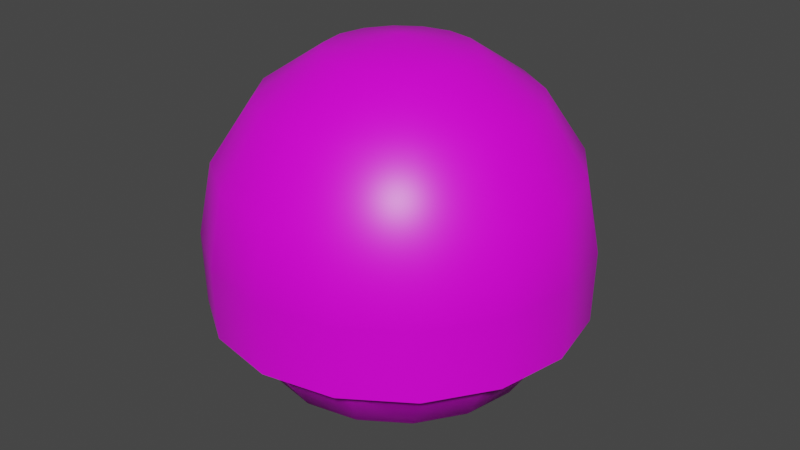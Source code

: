 # Source: Bld_Fruit_Orange.blend  (saved by Blender 2.90.8; exported with 4.5.12 LTS)
import bpy
from mathutils import Matrix  # noqa: F401  (used for matrix-valued properties, if any)

bpy.ops.wm.read_factory_settings(use_empty=True)
scene = bpy.context.scene
scene.name = 'Scene'

# ---- collections
col_collection = bpy.data.collections.new('Collection'); scene.collection.children.link(col_collection)

# ---- images (referenced by path relative to the original .blend; pixels are not part of the script)
import os
ASSET_DIR = os.environ.get("B2B_ASSET_DIR", "")  # directory of the original .blend (textures are referenced by path, not embedded)
HERE = os.path.dirname(os.path.abspath(__file__))  # packed textures are extracted next to this script under _unpacked/

def load_image(name, relpath, width, height, colorspace="sRGB"):
    """Load a texture the original file referenced (path relative to the .blend, or extracted next to this script)."""
    p = next((c for c in (os.path.join(HERE, relpath), os.path.join(ASSET_DIR, relpath)) if relpath and os.path.exists(c)), "")
    if p:
        img = bpy.data.images.load(p, check_existing=True)
        img.name = name
    else:  # same state as the original file: an image datablock whose file is absent (Cycles renders it pink)
        img = bpy.data.images.new(name, width, height)
        img.source = "FILE"
        img.filepath = "//" + (relpath or name)
    img.colorspace_settings.name = colorspace
    return img
img_tex_fruit_orange_png = load_image('Tex_Fruit_Orange.png', 'Tex_Fruit_Orange.png', 1024, 1024, 'sRGB')

# ---- materials (node trees are filled in below, after node groups)
mat_material = bpy.data.materials.new('Material')
mat_material.alpha_threshold = 0.0
mat_material.use_transparent_shadow = False
mat_material.line_color = (0.0, 0.0, 0.0, 1.0)

# ---- node groups
ng_auto_smooth = bpy.data.node_groups.new('Auto Smooth', 'GeometryNodeTree')
_s = ng_auto_smooth.interface.new_socket(name='Geometry', in_out='OUTPUT', socket_type='NodeSocketGeometry')
_s = ng_auto_smooth.interface.new_socket(name='Geometry', in_out='INPUT', socket_type='NodeSocketGeometry')
_s = ng_auto_smooth.interface.new_socket(name='Angle', in_out='INPUT', socket_type='NodeSocketFloat')
_s.subtype = 'ANGLE'
_s.min_value = 0.0
_s.max_value = 3.142
ng_auto_smooth.is_modifier = True
_N = ng_auto_smooth.nodes; _L = ng_auto_smooth.links
n0 = _N.new('NodeGroupOutput'); n0.name = 'Group Output'; n0.location = (480, -100)
n1 = _N.new('NodeGroupInput'); n1.name = 'Group Input'; n1.location = (-420, -300)
n2 = _N.new('NodeGroupInput'); n2.name = 'Group Input.001'; n2.location = (-60, -100)
n3 = _N.new('GeometryNodeSetShadeSmooth'); n3.name = 'Set Shade Smooth'; n3.location = (120, -100)
n3.domain = 'EDGE'
n4 = _N.new('GeometryNodeSetShadeSmooth'); n4.name = 'Set Shade Smooth.001'; n4.location = (300, -100)
n5 = _N.new('GeometryNodeInputMeshEdgeAngle'); n5.name = 'Edge Angle'; n5.location = (-420, -220)
n6 = _N.new('GeometryNodeInputEdgeSmooth'); n6.name = 'Is Edge Smooth'; n6.location = (-60, -160)
n7 = _N.new('GeometryNodeInputShadeSmooth'); n7.name = 'Is Face Smooth'; n7.location = (-240, -340)
n8 = _N.new('FunctionNodeBooleanMath'); n8.name = 'Boolean Math'; n8.location = (-60, -220)
n9 = _N.new('FunctionNodeCompare'); n9.name = 'Compare'; n9.location = (-240, -180)
n9.operation = 'LESS_EQUAL'
_L.new(n5.outputs[0], n9.inputs[0])
_L.new(n4.outputs[0], n0.inputs[0])
_L.new(n1.outputs[1], n9.inputs[1])
_L.new(n9.outputs[0], n8.inputs[0])
_L.new(n7.outputs[0], n8.inputs[1])
_L.new(n2.outputs[0], n3.inputs[0])
_L.new(n6.outputs[0], n3.inputs[1])
_L.new(n3.outputs[0], n4.inputs[0])
_L.new(n8.outputs[0], n3.inputs[2])
n0.is_active_output = True

# ---- material node trees
mat_material.use_nodes = True; mat_material.node_tree.nodes.clear()
_N = mat_material.node_tree.nodes; _L = mat_material.node_tree.links
n0 = _N.new('ShaderNodeOutputMaterial'); n0.name = 'Material Output'; n0.location = (300, 300)
n1 = _N.new('ShaderNodeBsdfPrincipled'); n1.name = 'Principled BSDF'; n1.location = (10, 300)
n1.distribution = 'GGX'
n1.subsurface_method = 'BURLEY'
n1.inputs[2].default_value = 0.4
n1.inputs[3].default_value = 1.45
n1.inputs[27].default_value = (0.0, 0.0, 0.0, 1.0)
n1.inputs[28].default_value = 1.0
n2 = _N.new('ShaderNodeTexImage'); n2.name = 'Image Texture'; n2.location = (-280, 275)
n2.image = img_tex_fruit_orange_png
n2.interpolation = 'Closest'
_L.new(n1.outputs[0], n0.inputs[0])
_L.new(n2.outputs[0], n1.inputs[0])
n0.is_active_output = True

# ---- world
world_world = bpy.data.worlds.new('World'); scene.world = world_world
world_world.use_nodes = True; world_world.node_tree.nodes.clear()
_N = world_world.node_tree.nodes; _L = world_world.node_tree.links
n0 = _N.new('ShaderNodeOutputWorld'); n0.name = 'World Output'; n0.location = (300, 300)
n1 = _N.new('ShaderNodeBackground'); n1.name = 'Background'; n1.location = (10, 300)
n1.inputs[0].default_value = (0.05088, 0.05088, 0.05088, 1.0)
_L.new(n1.outputs[0], n0.inputs[0])
n0.is_active_output = True
world_world.color = (0.05088, 0.05088, 0.05088)
world_world.use_sun_shadow = False
world_world.sun_shadow_jitter_overblur = 0.0

# ---- meshes
me_fruit_half = bpy.data.meshes.new('Fruit Half')
me_fruit_half.from_pydata([(0.0, 0.9239, -0.3827), (0.0, 0.3827, -0.9239), (0.3827, 0.9239, -4.371e-08), (0.3536, 0.8536, -0.3827), (0.2706, 0.6533, -0.7071), (0.1464, 0.3536, -0.9239), (0.7071, 0.7071, -4.371e-08), (0.6533, 0.6533, -0.3827), (0.5, 0.5, -0.7071), (0.2706, 0.2706, -0.9239), (0.9239, 0.3827, -4.371e-08), (0.8536, 0.3536, -0.3827), (0.6533, 0.2706, -0.7071), (0.3536, 0.1464, -0.9239), (1.0, 1.149e-08, -4.371e-08), (0.9239, 1.149e-08, -0.3827), (0.7071, 7.11e-08, -0.7071), (0.3827, 5.62e-08, -0.9239), (0.9239, -0.3827, -4.371e-08), (0.8536, -0.3536, -0.3827), (0.6533, -0.2706, -0.7071), (0.3536, -0.1464, -0.9239), (0.7071, -0.7071, -4.371e-08), (0.6533, -0.6533, -0.3827), (0.5, -0.5, -0.7071), (0.2706, -0.2706, -0.9239), (0.3827, -0.9239, -4.371e-08), (0.3536, -0.8536, -0.3827), (0.2706, -0.6533, -0.7071), (0.1464, -0.3536, -0.9239), (-3.26e-07, -1.0, -4.371e-08), (-2.962e-07, -0.9239, -0.3827), (-2.664e-07, -0.7071, -0.7071), (-1.621e-07, -0.3827, -0.9239), (-0.3827, -0.9239, -4.371e-08), (-0.3536, -0.8536, -0.3827), (-0.2706, -0.6533, -0.7071), (-0.1464, -0.3536, -0.9239), (-0.7071, -0.7071, -4.371e-08), (-0.6533, -0.6533, -0.3827), (-0.5, -0.5, -0.7071), (-0.2706, -0.2706, -0.9239), (-0.9239, -0.3827, -4.371e-08), (-0.8536, -0.3536, -0.3827), (-0.6533, -0.2706, -0.7071), (-0.3536, -0.1464, -0.9239), (-1.0, 6.075e-07, -4.371e-08), (-0.9239, 5.181e-07, -0.3827), (-0.7071, 4.883e-07, -0.7071), (-0.3827, 3.393e-07, -0.9239), (-0.9239, 0.3827, -4.371e-08), (-0.8536, 0.3536, -0.3827), (-0.6533, 0.2706, -0.7071), (-0.3536, 0.1464, -0.9239), (-0.7071, 0.7071, -4.371e-08), (-0.6533, 0.6533, -0.3827), (-0.5, 0.5, -0.7071), (-0.2706, 0.2706, -0.9239), (-0.3827, 0.9239, -4.371e-08), (-0.3536, 0.8536, -0.3827), (-0.2706, 0.6533, -0.7071), (-0.1464, 0.3536, -0.9239), (6.575e-07, 1.0, -4.371e-08), (4.34e-07, 0.7071, -0.7071), (0.0, 1.51e-07, -1.0), (1.657e-07, 3.576e-07, -4.371e-08)], [], [(64, 1, 5), (63, 0, 3, 4), (1, 63, 4, 5), (0, 62, 2, 3), (5, 4, 8, 9), (3, 2, 6, 7), (64, 5, 9), (4, 3, 7, 8), (9, 8, 12, 13), (7, 6, 10, 11), (64, 9, 13), (8, 7, 11, 12), (64, 13, 17), (12, 11, 15, 16), (13, 12, 16, 17), (11, 10, 14, 15), (64, 17, 21), (16, 15, 19, 20), (17, 16, 20, 21), (15, 14, 18, 19), (21, 20, 24, 25), (19, 18, 22, 23), (64, 21, 25), (20, 19, 23, 24), (25, 24, 28, 29), (23, 22, 26, 27), (64, 25, 29), (24, 23, 27, 28), (64, 29, 33), (28, 27, 31, 32), (29, 28, 32, 33), (27, 26, 30, 31), (32, 31, 35, 36), (33, 32, 36, 37), (31, 30, 34, 35), (64, 33, 37), (37, 36, 40, 41), (35, 34, 38, 39), (64, 37, 41), (36, 35, 39, 40), (39, 38, 42, 43), (64, 41, 45), (40, 39, 43, 44), (41, 40, 44, 45), (64, 45, 49), (44, 43, 47, 48), (45, 44, 48, 49), (43, 42, 46, 47), (49, 48, 52, 53), (47, 46, 50, 51), (64, 49, 53), (48, 47, 51, 52), (53, 52, 56, 57), (51, 50, 54, 55), (64, 53, 57), (52, 51, 55, 56), (64, 57, 61), (56, 55, 59, 60), (57, 56, 60, 61), (55, 54, 58, 59), (64, 61, 1), (60, 59, 0, 63), (61, 60, 63, 1), (59, 58, 62, 0), (2, 62, 65, 14, 10, 6), (14, 65, 30, 26, 22, 18), (30, 65, 46, 42, 38, 34), (46, 65, 62, 58, 54, 50)])
me_fruit_half.polygons.foreach_set('use_smooth', [True] * 68)
_uv = me_fruit_half.uv_layers.new(name='UVMap')
_uv.uv.foreach_set('vector', [0.7188, 0.0, 0.75, 0.125, 0.6875, 0.125, 0.75, 0.25, 0.75, 0.375, 0.6875, 0.375, 0.6875, 0.25, 0.75, 0.125, 0.75, 0.25, 0.6875, 0.25, 0.6875, 0.125, 0.75, 0.375, 0.75, 0.5, 0.6875, 0.5, 0.6875, 0.375, 0.6875, 0.125, 0.6875, 0.25, 0.625, 0.25, 0.625, 0.125, 0.6875, 0.375, 0.6875, 0.5, 0.625, 0.5, 0.625, 0.375, 0.6562, 0.0, 0.6875, 0.125, 0.625, 0.125, 0.6875, 0.25, 0.6875, 0.375, 0.625, 0.375, 0.625, 0.25, 0.625, 0.125, 0.625, 0.25, 0.5625, 0.25, 0.5625, 0.125, 0.625, 0.375, 0.625, 0.5, 0.5625, 0.5, 0.5625, 0.375, 0.5938, 0.0, 0.625, 0.125, 0.5625, 0.125, 0.625, 0.25, 0.625, 0.375, 0.5625, 0.375, 0.5625, 0.25, 0.5313, 0.0, 0.5625, 0.125, 0.5, 0.125, 0.5625, 0.25, 0.5625, 0.375, 0.5, 0.375, 0.5, 0.25, 0.5625, 0.125, 0.5625, 0.25, 0.5, 0.25, 0.5, 0.125, 0.5625, 0.375, 0.5625, 0.5, 0.5, 0.5, 0.5, 0.375, 0.4688, 0.0, 0.5, 0.125, 0.4375, 0.125, 0.5, 0.25, 0.5, 0.375, 0.4375, 0.375, 0.4375, 0.25, 0.5, 0.125, 0.5, 0.25, 0.4375, 0.25, 0.4375, 0.125, 0.5, 0.375, 0.5, 0.5, 0.4375, 0.5, 0.4375, 0.375, 0.4375, 0.125, 0.4375, 0.25, 0.375, 0.25, 0.375, 0.125, 0.4375, 0.375, 0.4375, 0.5, 0.375, 0.5, 0.375, 0.375, 0.4063, 0.0, 0.4375, 0.125, 0.375, 0.125, 0.4375, 0.25, 0.4375, 0.375, 0.375, 0.375, 0.375, 0.25, 0.375, 0.125, 0.375, 0.25, 0.3125, 0.25, 0.3125, 0.125, 0.375, 0.375, 0.375, 0.5, 0.3125, 0.5, 0.3125, 0.375, 0.3438, 0.0, 0.375, 0.125, 0.3125, 0.125, 0.375, 0.25, 0.375, 0.375, 0.3125, 0.375, 0.3125, 0.25, 0.2812, 0.0, 0.3125, 0.125, 0.25, 0.125, 0.3125, 0.25, 0.3125, 0.375, 0.25, 0.375, 0.25, 0.25, 0.3125, 0.125, 0.3125, 0.25, 0.25, 0.25, 0.25, 0.125, 0.3125, 0.375, 0.3125, 0.5, 0.25, 0.5, 0.25, 0.375, 0.25, 0.25, 0.25, 0.375, 0.1875, 0.375, 0.1875, 0.25, 0.25, 0.125, 0.25, 0.25, 0.1875, 0.25, 0.1875, 0.125, 0.25, 0.375, 0.25, 0.5, 0.1875, 0.5, 0.1875, 0.375, 0.2187, 0.0, 0.25, 0.125, 0.1875, 0.125, 0.1875, 0.125, 0.1875, 0.25, 0.125, 0.25, 0.125, 0.125, 0.1875, 0.375, 0.1875, 0.5, 0.125, 0.5, 0.125, 0.375, 0.1562, 0.0, 0.1875, 0.125, 0.125, 0.125, 0.1875, 0.25, 0.1875, 0.375, 0.125, 0.375, 0.125, 0.25, 0.125, 0.375, 0.125, 0.5, 0.0625, 0.5, 0.0625, 0.375, 0.09375, 0.0, 0.125, 0.125, 0.0625, 0.125, 0.125, 0.25, 0.125, 0.375, 0.0625, 0.375, 0.0625, 0.25, 0.125, 0.125, 0.125, 0.25, 0.0625, 0.25, 0.0625, 0.125, 0.03125, 0.0, 0.0625, 0.125, 0.0, 0.125, 0.0625, 0.25, 0.0625, 0.375, 0.0, 0.375, 0.0, 0.25, 0.0625, 0.125, 0.0625, 0.25, 0.0, 0.25, 0.0, 0.125, 0.0625, 0.375, 0.0625, 0.5, 0.0, 0.5, 0.0, 0.375, 1.0, 0.125, 1.0, 0.25, 0.9375, 0.25, 0.9375, 0.125, 1.0, 0.375, 1.0, 0.5, 0.9375, 0.5, 0.9375, 0.375, 0.9687, 0.0, 1.0, 0.125, 0.9375, 0.125, 1.0, 0.25, 1.0, 0.375, 0.9375, 0.375, 0.9375, 0.25, 0.9375, 0.125, 0.9375, 0.25, 0.875, 0.25, 0.875, 0.125, 0.9375, 0.375, 0.9375, 0.5, 0.875, 0.5, 0.875, 0.375, 0.9062, 0.0, 0.9375, 0.125, 0.875, 0.125, 0.9375, 0.25, 0.9375, 0.375, 0.875, 0.375, 0.875, 0.25, 0.8437, 0.0, 0.875, 0.125, 0.8125, 0.125, 0.875, 0.25, 0.875, 0.375, 0.8125, 0.375, 0.8125, 0.25, 0.875, 0.125, 0.875, 0.25, 0.8125, 0.25, 0.8125, 0.125, 0.875, 0.375, 0.875, 0.5, 0.8125, 0.5, 0.8125, 0.375, 0.7812, 0.0, 0.8125, 0.125, 0.75, 0.125, 0.8125, 0.25, 0.8125, 0.375, 0.75, 0.375, 0.75, 0.25, 0.8125, 0.125, 0.8125, 0.25, 0.75, 0.25, 0.75, 0.125, 0.8125, 0.375, 0.8125, 0.5, 0.75, 0.5, 0.75, 0.375, 0.3086, 0.957, 0.4922, 0.9922, 0.4922, 0.5078, 0.007812, 0.5078, 0.04297, 0.6914, 0.1484, 0.8516, 0.007812, 0.5078, 0.4922, 0.5078, 0.4922, 0.9922, 0.3086, 0.957, 0.1484, 0.8516, 0.04297, 0.6914, 0.4922, 0.9922, 0.4922, 0.5078, 0.007812, 0.5078, 0.04297, 0.6914, 0.1484, 0.8516, 0.3086, 0.957, 0.007812, 0.5078, 0.4922, 0.5078, 0.4922, 0.9922, 0.3086, 0.957, 0.1484, 0.8516, 0.04297, 0.6914])
me_fruit_half.materials.append(mat_material)
me_fruit_half.use_remesh_fix_poles = True
me_fruit_half.use_remesh_preserve_attributes = False
me_fruit_half.use_mirror_vertex_groups = False
me_fruit_half.update()
me_fruit_whole = bpy.data.meshes.new('Fruit Whole')
me_fruit_whole.from_pydata([(0.0, 0.9239, -0.3827), (0.0, 0.3827, -0.9239), (0.3827, 0.9239, -4.371e-08), (0.3536, 0.8536, -0.3827), (0.2706, 0.6533, -0.7071), (0.1464, 0.3536, -0.9239), (0.7071, 0.7071, -4.371e-08), (0.6533, 0.6533, -0.3827), (0.5, 0.5, -0.7071), (0.2706, 0.2706, -0.9239), (0.9239, 0.3827, -4.371e-08), (0.8536, 0.3536, -0.3827), (0.6533, 0.2706, -0.7071), (0.3536, 0.1464, -0.9239), (1.0, 1.149e-08, -4.371e-08), (0.9239, 1.149e-08, -0.3827), (0.7071, 7.11e-08, -0.7071), (0.3827, 5.62e-08, -0.9239), (0.9239, -0.3827, -4.371e-08), (0.8536, -0.3536, -0.3827), (0.6533, -0.2706, -0.7071), (0.3536, -0.1464, -0.9239), (0.7071, -0.7071, -4.371e-08), (0.6533, -0.6533, -0.3827), (0.5, -0.5, -0.7071), (0.2706, -0.2706, -0.9239), (0.3827, -0.9239, -4.371e-08), (0.3536, -0.8536, -0.3827), (0.2706, -0.6533, -0.7071), (0.1464, -0.3536, -0.9239), (-3.26e-07, -1.0, -4.371e-08), (-2.962e-07, -0.9239, -0.3827), (-2.664e-07, -0.7071, -0.7071), (-1.621e-07, -0.3827, -0.9239), (-0.3827, -0.9239, -4.371e-08), (-0.3536, -0.8536, -0.3827), (-0.2706, -0.6533, -0.7071), (-0.1464, -0.3536, -0.9239), (-0.7071, -0.7071, -4.371e-08), (-0.6533, -0.6533, -0.3827), (-0.5, -0.5, -0.7071), (-0.2706, -0.2706, -0.9239), (-0.9239, -0.3827, -4.371e-08), (-0.8536, -0.3536, -0.3827), (-0.6533, -0.2706, -0.7071), (-0.3536, -0.1464, -0.9239), (-1.0, 6.075e-07, -4.371e-08), (-0.9239, 5.181e-07, -0.3827), (-0.7071, 4.883e-07, -0.7071), (-0.3827, 3.393e-07, -0.9239), (-0.9239, 0.3827, -4.371e-08), (-0.8536, 0.3536, -0.3827), (-0.6533, 0.2706, -0.7071), (-0.3536, 0.1464, -0.9239), (-0.7071, 0.7071, -4.371e-08), (-0.6533, 0.6533, -0.3827), (-0.5, 0.5, -0.7071), (-0.2706, 0.2706, -0.9239), (-0.3827, 0.9239, -4.371e-08), (-0.3536, 0.8536, -0.3827), (-0.2706, 0.6533, -0.7071), (-0.1464, 0.3536, -0.9239), (6.575e-07, 1.0, -4.371e-08), (4.34e-07, 0.7071, -0.7071), (0.0, 1.51e-07, -1.0), (0.0, 0.9239, 0.3827), (0.0, 0.3827, 0.9239), (0.3536, 0.8536, 0.3827), (0.2706, 0.6533, 0.7071), (0.1464, 0.3536, 0.9239), (0.6533, 0.6533, 0.3827), (0.5, 0.5, 0.7071), (0.2706, 0.2706, 0.9239), (0.8536, 0.3536, 0.3827), (0.6533, 0.2706, 0.7071), (0.3536, 0.1464, 0.9239), (0.9239, 1.149e-08, 0.3827), (0.7071, 7.11e-08, 0.7071), (0.3827, 5.62e-08, 0.9239), (0.8536, -0.3536, 0.3827), (0.6533, -0.2706, 0.7071), (0.3536, -0.1464, 0.9239), (0.6533, -0.6533, 0.3827), (0.5, -0.5, 0.7071), (0.2706, -0.2706, 0.9239), (0.3536, -0.8536, 0.3827), (0.2706, -0.6533, 0.7071), (0.1464, -0.3536, 0.9239), (-2.962e-07, -0.9239, 0.3827), (-2.664e-07, -0.7071, 0.7071), (-1.621e-07, -0.3827, 0.9239), (-0.3536, -0.8536, 0.3827), (-0.2706, -0.6533, 0.7071), (-0.1464, -0.3536, 0.9239), (-0.6533, -0.6533, 0.3827), (-0.5, -0.5, 0.7071), (-0.2706, -0.2706, 0.9239), (-0.8536, -0.3536, 0.3827), (-0.6533, -0.2706, 0.7071), (-0.3536, -0.1464, 0.9239), (-0.9239, 5.181e-07, 0.3827), (-0.7071, 4.883e-07, 0.7071), (-0.3827, 3.393e-07, 0.9239), (-0.8536, 0.3536, 0.3827), (-0.6533, 0.2706, 0.7071), (-0.3536, 0.1464, 0.9239), (-0.6533, 0.6533, 0.3827), (-0.5, 0.5, 0.7071), (-0.2706, 0.2706, 0.9239), (-0.3536, 0.8536, 0.3827), (-0.2706, 0.6533, 0.7071), (-0.1464, 0.3536, 0.9239), (4.34e-07, 0.7071, 0.7071), (0.0, 1.51e-07, 1.0)], [], [(64, 1, 5), (63, 0, 3, 4), (1, 63, 4, 5), (0, 62, 2, 3), (5, 4, 8, 9), (3, 2, 6, 7), (64, 5, 9), (4, 3, 7, 8), (9, 8, 12, 13), (7, 6, 10, 11), (64, 9, 13), (8, 7, 11, 12), (64, 13, 17), (12, 11, 15, 16), (13, 12, 16, 17), (11, 10, 14, 15), (64, 17, 21), (16, 15, 19, 20), (17, 16, 20, 21), (15, 14, 18, 19), (21, 20, 24, 25), (19, 18, 22, 23), (64, 21, 25), (20, 19, 23, 24), (25, 24, 28, 29), (23, 22, 26, 27), (64, 25, 29), (24, 23, 27, 28), (64, 29, 33), (28, 27, 31, 32), (29, 28, 32, 33), (27, 26, 30, 31), (32, 31, 35, 36), (33, 32, 36, 37), (31, 30, 34, 35), (64, 33, 37), (37, 36, 40, 41), (35, 34, 38, 39), (64, 37, 41), (36, 35, 39, 40), (39, 38, 42, 43), (64, 41, 45), (40, 39, 43, 44), (41, 40, 44, 45), (64, 45, 49), (44, 43, 47, 48), (45, 44, 48, 49), (43, 42, 46, 47), (49, 48, 52, 53), (47, 46, 50, 51), (64, 49, 53), (48, 47, 51, 52), (53, 52, 56, 57), (51, 50, 54, 55), (64, 53, 57), (52, 51, 55, 56), (64, 57, 61), (56, 55, 59, 60), (57, 56, 60, 61), (55, 54, 58, 59), (64, 61, 1), (60, 59, 0, 63), (61, 60, 63, 1), (59, 58, 62, 0), (65, 67, 2, 62), (66, 69, 68, 112), (112, 68, 67, 65), (113, 69, 66), (69, 72, 71, 68), (67, 70, 6, 2), (113, 72, 69), (68, 71, 70, 67), (72, 75, 74, 71), (70, 73, 10, 6), (113, 75, 72), (71, 74, 73, 70), (113, 78, 75), (74, 77, 76, 73), (75, 78, 77, 74), (73, 76, 14, 10), (113, 81, 78), (77, 80, 79, 76), (78, 81, 80, 77), (76, 79, 18, 14), (81, 84, 83, 80), (79, 82, 22, 18), (113, 84, 81), (80, 83, 82, 79), (84, 87, 86, 83), (82, 85, 26, 22), (113, 87, 84), (83, 86, 85, 82), (113, 90, 87), (86, 89, 88, 85), (87, 90, 89, 86), (85, 88, 30, 26), (89, 92, 91, 88), (90, 93, 92, 89), (88, 91, 34, 30), (113, 93, 90), (93, 96, 95, 92), (91, 94, 38, 34), (113, 96, 93), (92, 95, 94, 91), (94, 97, 42, 38), (113, 99, 96), (95, 98, 97, 94), (96, 99, 98, 95), (113, 102, 99), (98, 101, 100, 97), (99, 102, 101, 98), (97, 100, 46, 42), (102, 105, 104, 101), (100, 103, 50, 46), (113, 105, 102), (101, 104, 103, 100), (105, 108, 107, 104), (103, 106, 54, 50), (113, 108, 105), (104, 107, 106, 103), (113, 111, 108), (107, 110, 109, 106), (108, 111, 110, 107), (106, 109, 58, 54), (113, 66, 111), (110, 112, 65, 109), (111, 66, 112, 110), (109, 65, 62, 58)])
me_fruit_whole.polygons.foreach_set('use_smooth', [True] * 128)
_uv = me_fruit_whole.uv_layers.new(name='UVMap')
_uv.uv.foreach_set('vector', [0.7188, 0.0, 0.75, 0.125, 0.6875, 0.125, 0.75, 0.25, 0.75, 0.375, 0.6875, 0.375, 0.6875, 0.25, 0.75, 0.125, 0.75, 0.25, 0.6875, 0.25, 0.6875, 0.125, 0.75, 0.375, 0.75, 0.5, 0.6875, 0.5, 0.6875, 0.375, 0.6875, 0.125, 0.6875, 0.25, 0.625, 0.25, 0.625, 0.125, 0.6875, 0.375, 0.6875, 0.5, 0.625, 0.5, 0.625, 0.375, 0.6562, 0.0, 0.6875, 0.125, 0.625, 0.125, 0.6875, 0.25, 0.6875, 0.375, 0.625, 0.375, 0.625, 0.25, 0.625, 0.125, 0.625, 0.25, 0.5625, 0.25, 0.5625, 0.125, 0.625, 0.375, 0.625, 0.5, 0.5625, 0.5, 0.5625, 0.375, 0.5938, 0.0, 0.625, 0.125, 0.5625, 0.125, 0.625, 0.25, 0.625, 0.375, 0.5625, 0.375, 0.5625, 0.25, 0.5313, 0.0, 0.5625, 0.125, 0.5, 0.125, 0.5625, 0.25, 0.5625, 0.375, 0.5, 0.375, 0.5, 0.25, 0.5625, 0.125, 0.5625, 0.25, 0.5, 0.25, 0.5, 0.125, 0.5625, 0.375, 0.5625, 0.5, 0.5, 0.5, 0.5, 0.375, 0.4688, 0.0, 0.5, 0.125, 0.4375, 0.125, 0.5, 0.25, 0.5, 0.375, 0.4375, 0.375, 0.4375, 0.25, 0.5, 0.125, 0.5, 0.25, 0.4375, 0.25, 0.4375, 0.125, 0.5, 0.375, 0.5, 0.5, 0.4375, 0.5, 0.4375, 0.375, 0.4375, 0.125, 0.4375, 0.25, 0.375, 0.25, 0.375, 0.125, 0.4375, 0.375, 0.4375, 0.5, 0.375, 0.5, 0.375, 0.375, 0.4063, 0.0, 0.4375, 0.125, 0.375, 0.125, 0.4375, 0.25, 0.4375, 0.375, 0.375, 0.375, 0.375, 0.25, 0.375, 0.125, 0.375, 0.25, 0.3125, 0.25, 0.3125, 0.125, 0.375, 0.375, 0.375, 0.5, 0.3125, 0.5, 0.3125, 0.375, 0.3438, 0.0, 0.375, 0.125, 0.3125, 0.125, 0.375, 0.25, 0.375, 0.375, 0.3125, 0.375, 0.3125, 0.25, 0.2812, 0.0, 0.3125, 0.125, 0.25, 0.125, 0.3125, 0.25, 0.3125, 0.375, 0.25, 0.375, 0.25, 0.25, 0.3125, 0.125, 0.3125, 0.25, 0.25, 0.25, 0.25, 0.125, 0.3125, 0.375, 0.3125, 0.5, 0.25, 0.5, 0.25, 0.375, 0.25, 0.25, 0.25, 0.375, 0.1875, 0.375, 0.1875, 0.25, 0.25, 0.125, 0.25, 0.25, 0.1875, 0.25, 0.1875, 0.125, 0.25, 0.375, 0.25, 0.5, 0.1875, 0.5, 0.1875, 0.375, 0.2187, 0.0, 0.25, 0.125, 0.1875, 0.125, 0.1875, 0.125, 0.1875, 0.25, 0.125, 0.25, 0.125, 0.125, 0.1875, 0.375, 0.1875, 0.5, 0.125, 0.5, 0.125, 0.375, 0.1562, 0.0, 0.1875, 0.125, 0.125, 0.125, 0.1875, 0.25, 0.1875, 0.375, 0.125, 0.375, 0.125, 0.25, 0.125, 0.375, 0.125, 0.5, 0.0625, 0.5, 0.0625, 0.375, 0.09375, 0.0, 0.125, 0.125, 0.0625, 0.125, 0.125, 0.25, 0.125, 0.375, 0.0625, 0.375, 0.0625, 0.25, 0.125, 0.125, 0.125, 0.25, 0.0625, 0.25, 0.0625, 0.125, 0.03125, 0.0, 0.0625, 0.125, 0.0, 0.125, 0.0625, 0.25, 0.0625, 0.375, 0.0, 0.375, 0.0, 0.25, 0.0625, 0.125, 0.0625, 0.25, 0.0, 0.25, 0.0, 0.125, 0.0625, 0.375, 0.0625, 0.5, 0.0, 0.5, 0.0, 0.375, 1.0, 0.125, 1.0, 0.25, 0.9375, 0.25, 0.9375, 0.125, 1.0, 0.375, 1.0, 0.5, 0.9375, 0.5, 0.9375, 0.375, 0.9687, 0.0, 1.0, 0.125, 0.9375, 0.125, 1.0, 0.25, 1.0, 0.375, 0.9375, 0.375, 0.9375, 0.25, 0.9375, 0.125, 0.9375, 0.25, 0.875, 0.25, 0.875, 0.125, 0.9375, 0.375, 0.9375, 0.5, 0.875, 0.5, 0.875, 0.375, 0.9062, 0.0, 0.9375, 0.125, 0.875, 0.125, 0.9375, 0.25, 0.9375, 0.375, 0.875, 0.375, 0.875, 0.25, 0.8437, 0.0, 0.875, 0.125, 0.8125, 0.125, 0.875, 0.25, 0.875, 0.375, 0.8125, 0.375, 0.8125, 0.25, 0.875, 0.125, 0.875, 0.25, 0.8125, 0.25, 0.8125, 0.125, 0.875, 0.375, 0.875, 0.5, 0.8125, 0.5, 0.8125, 0.375, 0.7812, 0.0, 0.8125, 0.125, 0.75, 0.125, 0.8125, 0.25, 0.8125, 0.375, 0.75, 0.375, 0.75, 0.25, 0.8125, 0.125, 0.8125, 0.25, 0.75, 0.25, 0.75, 0.125, 0.8125, 0.375, 0.8125, 0.5, 0.75, 0.5, 0.75, 0.375, 0.75, 0.125, 0.6875, 0.125, 0.6875, 0.0, 0.75, 0.0, 0.75, 0.375, 0.6875, 0.375, 0.6875, 0.25, 0.75, 0.25, 0.75, 0.25, 0.6875, 0.25, 0.6875, 0.125, 0.75, 0.125, 0.7188, 0.5, 0.6875, 0.375, 0.75, 0.375, 0.6875, 0.375, 0.625, 0.375, 0.625, 0.25, 0.6875, 0.25, 0.6875, 0.125, 0.625, 0.125, 0.625, 0.0, 0.6875, 0.0, 0.6562, 0.5, 0.625, 0.375, 0.6875, 0.375, 0.6875, 0.25, 0.625, 0.25, 0.625, 0.125, 0.6875, 0.125, 0.625, 0.375, 0.5625, 0.375, 0.5625, 0.25, 0.625, 0.25, 0.625, 0.125, 0.5625, 0.125, 0.5625, 0.0, 0.625, 0.0, 0.5938, 0.5, 0.5625, 0.375, 0.625, 0.375, 0.625, 0.25, 0.5625, 0.25, 0.5625, 0.125, 0.625, 0.125, 0.5313, 0.5, 0.5, 0.375, 0.5625, 0.375, 0.5625, 0.25, 0.5, 0.25, 0.5, 0.125, 0.5625, 0.125, 0.5625, 0.375, 0.5, 0.375, 0.5, 0.25, 0.5625, 0.25, 0.5625, 0.125, 0.5, 0.125, 0.5, 0.0, 0.5625, 0.0, 0.4688, 0.5, 0.4375, 0.375, 0.5, 0.375, 0.5, 0.25, 0.4375, 0.25, 0.4375, 0.125, 0.5, 0.125, 0.5, 0.375, 0.4375, 0.375, 0.4375, 0.25, 0.5, 0.25, 0.5, 0.125, 0.4375, 0.125, 0.4375, 0.0, 0.5, 0.0, 0.4375, 0.375, 0.375, 0.375, 0.375, 0.25, 0.4375, 0.25, 0.4375, 0.125, 0.375, 0.125, 0.375, 0.0, 0.4375, 0.0, 0.4063, 0.5, 0.375, 0.375, 0.4375, 0.375, 0.4375, 0.25, 0.375, 0.25, 0.375, 0.125, 0.4375, 0.125, 0.375, 0.375, 0.3125, 0.375, 0.3125, 0.25, 0.375, 0.25, 0.375, 0.125, 0.3125, 0.125, 0.3125, 0.0, 0.375, 0.0, 0.3438, 0.5, 0.3125, 0.375, 0.375, 0.375, 0.375, 0.25, 0.3125, 0.25, 0.3125, 0.125, 0.375, 0.125, 0.2812, 0.5, 0.25, 0.375, 0.3125, 0.375, 0.3125, 0.25, 0.25, 0.25, 0.25, 0.125, 0.3125, 0.125, 0.3125, 0.375, 0.25, 0.375, 0.25, 0.25, 0.3125, 0.25, 0.3125, 0.125, 0.25, 0.125, 0.25, 0.0, 0.3125, 0.0, 0.25, 0.25, 0.1875, 0.25, 0.1875, 0.125, 0.25, 0.125, 0.25, 0.375, 0.1875, 0.375, 0.1875, 0.25, 0.25, 0.25, 0.25, 0.125, 0.1875, 0.125, 0.1875, 0.0, 0.25, 0.0, 0.2187, 0.5, 0.1875, 0.375, 0.25, 0.375, 0.1875, 0.375, 0.125, 0.375, 0.125, 0.25, 0.1875, 0.25, 0.1875, 0.125, 0.125, 0.125, 0.125, 0.0, 0.1875, 0.0, 0.1562, 0.5, 0.125, 0.375, 0.1875, 0.375, 0.1875, 0.25, 0.125, 0.25, 0.125, 0.125, 0.1875, 0.125, 0.125, 0.125, 0.0625, 0.125, 0.0625, 0.0, 0.125, 0.0, 0.09375, 0.5, 0.0625, 0.375, 0.125, 0.375, 0.125, 0.25, 0.0625, 0.25, 0.0625, 0.125, 0.125, 0.125, 0.125, 0.375, 0.0625, 0.375, 0.0625, 0.25, 0.125, 0.25, 0.03125, 0.5, 0.0, 0.375, 0.0625, 0.375, 0.0625, 0.25, 0.0, 0.25, 0.0, 0.125, 0.0625, 0.125, 0.0625, 0.375, 0.0, 0.375, 0.0, 0.25, 0.0625, 0.25, 0.0625, 0.125, 0.0, 0.125, 0.0, 0.0, 0.0625, 0.0, 1.0, 0.375, 0.9375, 0.375, 0.9375, 0.25, 1.0, 0.25, 1.0, 0.125, 0.9375, 0.125, 0.9375, 0.0, 1.0, 0.0, 0.9687, 0.5, 0.9375, 0.375, 1.0, 0.375, 1.0, 0.25, 0.9375, 0.25, 0.9375, 0.125, 1.0, 0.125, 0.9375, 0.375, 0.875, 0.375, 0.875, 0.25, 0.9375, 0.25, 0.9375, 0.125, 0.875, 0.125, 0.875, 0.0, 0.9375, 0.0, 0.9062, 0.5, 0.875, 0.375, 0.9375, 0.375, 0.9375, 0.25, 0.875, 0.25, 0.875, 0.125, 0.9375, 0.125, 0.8437, 0.5, 0.8125, 0.375, 0.875, 0.375, 0.875, 0.25, 0.8125, 0.25, 0.8125, 0.125, 0.875, 0.125, 0.875, 0.375, 0.8125, 0.375, 0.8125, 0.25, 0.875, 0.25, 0.875, 0.125, 0.8125, 0.125, 0.8125, 0.0, 0.875, 0.0, 0.7812, 0.5, 0.75, 0.375, 0.8125, 0.375, 0.8125, 0.25, 0.75, 0.25, 0.75, 0.125, 0.8125, 0.125, 0.8125, 0.375, 0.75, 0.375, 0.75, 0.25, 0.8125, 0.25, 0.8125, 0.125, 0.75, 0.125, 0.75, 0.0, 0.8125, 0.0])
me_fruit_whole.materials.append(mat_material)
me_fruit_whole.use_remesh_fix_poles = True
me_fruit_whole.use_remesh_preserve_attributes = False
me_fruit_whole.use_mirror_vertex_groups = False
me_fruit_whole.update()
me_fruit_wedge = bpy.data.meshes.new('Fruit Wedge')
me_fruit_wedge.from_pydata([(0.0, 0.9239, -0.3827), (0.0, 0.3827, -0.9239), (-3.26e-07, -1.0, -4.371e-08), (-2.98e-07, -0.9239, -0.3827), (-2.682e-07, -0.7071, -0.7071), (-1.192e-07, -0.3827, -0.9239), (-0.3827, -0.9239, -5.96e-08), (-0.3536, -0.8536, -0.3827), (-0.2706, -0.6533, -0.7071), (-0.1464, -0.3536, -0.9239), (-0.7071, -0.7071, -5.96e-08), (-0.6533, -0.6533, -0.3827), (-0.5, -0.5, -0.7071), (-0.2706, -0.2706, -0.9239), (-0.9239, -0.3827, -5.96e-08), (-0.8536, -0.3536, -0.3827), (-0.6533, -0.2706, -0.7071), (-0.3536, -0.1464, -0.9239), (-1.0, 6.075e-07, -1.192e-07), (-0.9239, 5.181e-07, -0.3827), (-0.7071, 4.883e-07, -0.7071), (-0.3827, 3.393e-07, -0.9239), (-0.9239, 0.3827, -5.96e-08), (-0.8536, 0.3536, -0.3827), (-0.6533, 0.2706, -0.7071), (-0.3536, 0.1464, -0.9239), (-0.7071, 0.7071, -2.98e-08), (-0.6533, 0.6533, -0.3827), (-0.5, 0.5, -0.7071), (-0.2706, 0.2706, -0.9239), (-0.3827, 0.9239, -5.96e-08), (-0.3536, 0.8536, -0.3827), (-0.2706, 0.6533, -0.7071), (-0.1464, 0.3536, -0.9239), (6.575e-07, 1.0, -4.371e-08), (4.47e-07, 0.7071, -0.7071), (0.0, 1.51e-07, -1.0), (1.657e-07, 3.576e-07, -4.371e-08)], [], [(4, 3, 7, 8), (5, 4, 8, 9), (3, 2, 6, 7), (36, 5, 9), (9, 8, 12, 13), (7, 6, 10, 11), (36, 9, 13), (8, 7, 11, 12), (11, 10, 14, 15), (36, 13, 17), (12, 11, 15, 16), (13, 12, 16, 17), (36, 17, 21), (16, 15, 19, 20), (17, 16, 20, 21), (15, 14, 18, 19), (21, 20, 24, 25), (19, 18, 22, 23), (36, 21, 25), (20, 19, 23, 24), (25, 24, 28, 29), (23, 22, 26, 27), (36, 25, 29), (24, 23, 27, 28), (36, 29, 33), (28, 27, 31, 32), (29, 28, 32, 33), (27, 26, 30, 31), (36, 33, 1), (32, 31, 0, 35), (33, 32, 35, 1), (31, 30, 34, 0), (2, 37, 18, 14, 10, 6), (18, 37, 34, 30, 26, 22), (3, 4, 5, 36, 37, 2), (37, 36, 1, 35, 0, 34)])
me_fruit_wedge.polygons.foreach_set('use_smooth', [True] * 36)
_uv = me_fruit_wedge.uv_layers.new(name='UVMap')
_uv.uv.foreach_set('vector', [0.25, 0.25, 0.25, 0.375, 0.1875, 0.375, 0.1875, 0.25, 0.25, 0.125, 0.25, 0.25, 0.1875, 0.25, 0.1875, 0.125, 0.25, 0.375, 0.25, 0.5, 0.1875, 0.5, 0.1875, 0.375, 0.2187, 0.0, 0.25, 0.125, 0.1875, 0.125, 0.1875, 0.125, 0.1875, 0.25, 0.125, 0.25, 0.125, 0.125, 0.1875, 0.375, 0.1875, 0.5, 0.125, 0.5, 0.125, 0.375, 0.1562, 0.0, 0.1875, 0.125, 0.125, 0.125, 0.1875, 0.25, 0.1875, 0.375, 0.125, 0.375, 0.125, 0.25, 0.125, 0.375, 0.125, 0.5, 0.0625, 0.5, 0.0625, 0.375, 0.09375, 0.0, 0.125, 0.125, 0.0625, 0.125, 0.125, 0.25, 0.125, 0.375, 0.0625, 0.375, 0.0625, 0.25, 0.125, 0.125, 0.125, 0.25, 0.0625, 0.25, 0.0625, 0.125, 0.03125, 0.0, 0.0625, 0.125, 0.0, 0.125, 0.0625, 0.25, 0.0625, 0.375, 0.0, 0.375, 0.0, 0.25, 0.0625, 0.125, 0.0625, 0.25, 0.0, 0.25, 0.0, 0.125, 0.0625, 0.375, 0.0625, 0.5, 0.0, 0.5, 0.0, 0.375, 1.0, 0.125, 1.0, 0.25, 0.9375, 0.25, 0.9375, 0.125, 1.0, 0.375, 1.0, 0.5, 0.9375, 0.5, 0.9375, 0.375, 0.9687, 0.0, 1.0, 0.125, 0.9375, 0.125, 1.0, 0.25, 1.0, 0.375, 0.9375, 0.375, 0.9375, 0.25, 0.9375, 0.125, 0.9375, 0.25, 0.875, 0.25, 0.875, 0.125, 0.9375, 0.375, 0.9375, 0.5, 0.875, 0.5, 0.875, 0.375, 0.9062, 0.0, 0.9375, 0.125, 0.875, 0.125, 0.9375, 0.25, 0.9375, 0.375, 0.875, 0.375, 0.875, 0.25, 0.8437, 0.0, 0.875, 0.125, 0.8125, 0.125, 0.875, 0.25, 0.875, 0.375, 0.8125, 0.375, 0.8125, 0.25, 0.875, 0.125, 0.875, 0.25, 0.8125, 0.25, 0.8125, 0.125, 0.875, 0.375, 0.875, 0.5, 0.8125, 0.5, 0.8125, 0.375, 0.7812, 0.0, 0.8125, 0.125, 0.75, 0.125, 0.8125, 0.25, 0.8125, 0.375, 0.75, 0.375, 0.75, 0.25, 0.8125, 0.125, 0.8125, 0.25, 0.75, 0.25, 0.75, 0.125, 0.8125, 0.375, 0.8125, 0.5, 0.75, 0.5, 0.75, 0.375, 0.4922, 0.9922, 0.4922, 0.5078, 0.007812, 0.5078, 0.04297, 0.6914, 0.1484, 0.8516, 0.3086, 0.957, 0.007812, 0.5078, 0.4922, 0.5078, 0.4922, 0.9922, 0.3086, 0.957, 0.1484, 0.8516, 0.04297, 0.6914, 0.04297, 0.6914, 0.1484, 0.8516, 0.3086, 0.957, 0.4922, 0.9922, 0.4922, 0.5078, 0.007812, 0.5078, 0.4922, 0.5078, 0.4922, 0.9922, 0.3086, 0.957, 0.1484, 0.8516, 0.04297, 0.6914, 0.007812, 0.5078])
me_fruit_wedge.materials.append(mat_material)
me_fruit_wedge.use_remesh_fix_poles = True
me_fruit_wedge.use_remesh_preserve_attributes = False
me_fruit_wedge.use_mirror_vertex_groups = False
me_fruit_wedge.update()
me_fruit_slice = bpy.data.meshes.new('Fruit Slice')
me_fruit_slice.from_pydata([(0.0, 0.9913, -0.3827), (0.3827, 0.9239, -4.371e-08), (0.3794, 0.9159, -0.3827), (0.7071, 0.7071, -4.371e-08), (0.701, 0.701, -0.3827), (0.9239, 0.3827, -4.371e-08), (0.9159, 0.3794, -0.3827), (1.0, 1.149e-08, -4.371e-08), (0.9913, 1.233e-08, -0.3827), (0.9239, -0.3827, -4.371e-08), (0.9159, -0.3794, -0.3827), (0.7071, -0.7071, -4.371e-08), (0.701, -0.701, -0.3827), (0.3827, -0.9239, -4.371e-08), (0.3794, -0.9159, -0.3827), (-3.26e-07, -1.0, -4.371e-08), (-3.178e-07, -0.9913, -0.3827), (-0.3827, -0.9239, -4.371e-08), (-0.3794, -0.9159, -0.3827), (-0.7071, -0.7071, -4.371e-08), (-0.701, -0.701, -0.3827), (-0.9239, -0.3827, -4.371e-08), (-0.9159, -0.3794, -0.3827), (-1.0, 6.075e-07, -4.371e-08), (-0.9913, 5.56e-07, -0.3827), (-0.9239, 0.3827, -4.371e-08), (-0.9159, 0.3794, -0.3827), (-0.7071, 0.7071, -4.371e-08), (-0.701, 0.701, -0.3827), (-0.3827, 0.9239, -4.371e-08), (-0.3794, 0.9159, -0.3827), (6.575e-07, 1.0, -4.371e-08), (-1.589e-07, 1.919e-07, -0.3827), (1.657e-07, 3.576e-07, -4.371e-08)], [], [(0, 31, 1, 2), (2, 1, 3, 4), (4, 3, 5, 6), (6, 5, 7, 8), (8, 7, 9, 10), (10, 9, 11, 12), (12, 11, 13, 14), (14, 13, 15, 16), (16, 15, 17, 18), (18, 17, 19, 20), (20, 19, 21, 22), (22, 21, 23, 24), (24, 23, 25, 26), (26, 25, 27, 28), (8, 32, 0, 2, 4, 6), (16, 32, 8, 10, 12, 14), (28, 27, 29, 30), (24, 32, 16, 18, 20, 22), (0, 32, 24, 26, 28, 30), (30, 29, 31, 0), (1, 31, 33, 7, 5, 3), (7, 33, 15, 13, 11, 9), (15, 33, 23, 21, 19, 17), (23, 33, 31, 29, 27, 25)])
me_fruit_slice.polygons.foreach_set('use_smooth', [True] * 24)
_k = set([(0, 2), (0, 30), (0, 32), (1, 3), (1, 31), (2, 4), (3, 5), (4, 6), (5, 7), (6, 8), (7, 9), (7, 33), (8, 10), (8, 32), (9, 11), (10, 12), (11, 13), (12, 14), (13, 15), (14, 16), (15, 17), (15, 33), (16, 18), (16, 32), (17, 19), (18, 20), (19, 21), (20, 22), (21, 23), (22, 24), (23, 25), (23, 33), (24, 26), (24, 32), (25, 27), (26, 28), (27, 29), (28, 30), (29, 31), (31, 33)])
me_fruit_slice.attributes.new('sharp_edge', 'BOOLEAN', 'EDGE').data.foreach_set('value', [ (min(e.vertices), max(e.vertices)) in _k for e in me_fruit_slice.edges])
_uv = me_fruit_slice.uv_layers.new(name='UVMap')
_uv.uv.foreach_set('vector', [0.75, 0.375, 0.75, 0.5, 0.6875, 0.5, 0.6875, 0.375, 0.6875, 0.375, 0.6875, 0.5, 0.625, 0.5, 0.625, 0.375, 0.625, 0.375, 0.625, 0.5, 0.5625, 0.5, 0.5625, 0.375, 0.5625, 0.375, 0.5625, 0.5, 0.5, 0.5, 0.5, 0.375, 0.5, 0.375, 0.5, 0.5, 0.4375, 0.5, 0.4375, 0.375, 0.4375, 0.375, 0.4375, 0.5, 0.375, 0.5, 0.375, 0.375, 0.375, 0.375, 0.375, 0.5, 0.3125, 0.5, 0.3125, 0.375, 0.3125, 0.375, 0.3125, 0.5, 0.25, 0.5, 0.25, 0.375, 0.25, 0.375, 0.25, 0.5, 0.1875, 0.5, 0.1875, 0.375, 0.1875, 0.375, 0.1875, 0.5, 0.125, 0.5, 0.125, 0.375, 0.125, 0.375, 0.125, 0.5, 0.0625, 0.5, 0.0625, 0.375, 0.0625, 0.375, 0.0625, 0.5, 0.0, 0.5, 0.0, 0.375, 1.0, 0.375, 1.0, 0.5, 0.9375, 0.5, 0.9375, 0.375, 0.9375, 0.375, 0.9375, 0.5, 0.875, 0.5, 0.875, 0.375, 0.007812, 0.5078, 0.4922, 0.5078, 0.4922, 0.9922, 0.3086, 0.957, 0.1484, 0.8516, 0.04297, 0.6914, 0.4922, 0.9922, 0.4922, 0.5078, 0.007812, 0.5078, 0.04297, 0.6914, 0.1484, 0.8516, 0.3086, 0.957, 0.875, 0.375, 0.875, 0.5, 0.8125, 0.5, 0.8125, 0.375, 0.007812, 0.5078, 0.4922, 0.5078, 0.4922, 0.9922, 0.3086, 0.957, 0.1484, 0.8516, 0.04297, 0.6914, 0.4922, 0.9922, 0.4922, 0.5078, 0.007812, 0.5078, 0.04297, 0.6914, 0.1484, 0.8516, 0.3086, 0.957, 0.8125, 0.375, 0.8125, 0.5, 0.75, 0.5, 0.75, 0.375, 0.3086, 0.957, 0.4922, 0.9922, 0.4922, 0.5078, 0.007812, 0.5078, 0.04297, 0.6914, 0.1484, 0.8516, 0.007812, 0.5078, 0.4922, 0.5078, 0.4922, 0.9922, 0.3086, 0.957, 0.1484, 0.8516, 0.04297, 0.6914, 0.4922, 0.9922, 0.4922, 0.5078, 0.007812, 0.5078, 0.04297, 0.6914, 0.1484, 0.8516, 0.3086, 0.957, 0.007812, 0.5078, 0.4922, 0.5078, 0.4922, 0.9922, 0.3086, 0.957, 0.1484, 0.8516, 0.04297, 0.6914])
me_fruit_slice.materials.append(mat_material)
me_fruit_slice.use_remesh_fix_poles = True
me_fruit_slice.use_remesh_preserve_attributes = False
me_fruit_slice.use_mirror_vertex_groups = False
me_fruit_slice.update()

# ---- objects
ob_fruit_half = bpy.data.objects.new('Fruit Half', me_fruit_half)
ob_fruit_whole = bpy.data.objects.new('Fruit Whole', me_fruit_whole)
ob_fruit_wedge = bpy.data.objects.new('Fruit Wedge', me_fruit_wedge)
ob_fruit_slice = bpy.data.objects.new('Fruit Slice', me_fruit_slice)

# ---- transforms, parenting, visibility, modifiers, constraints
ob_fruit_half.location = (0.0, 0.0, 0.0)
ob_fruit_half.lineart.crease_threshold = 0.0
_m = ob_fruit_half.modifiers.new('Auto Smooth', 'NODES')
_m.node_group = ng_auto_smooth
_gi = [s.identifier for s in ng_auto_smooth.interface.items_tree if s.item_type == 'SOCKET' and s.in_out == 'INPUT']
_m[_gi[1]] = 1.571  # 'Angle'
ob_fruit_whole.location = (0.0, 0.0, 0.0)
ob_fruit_whole.lineart.crease_threshold = 0.0
_m = ob_fruit_whole.modifiers.new('Auto Smooth', 'NODES')
_m.node_group = ng_auto_smooth
_gi = [s.identifier for s in ng_auto_smooth.interface.items_tree if s.item_type == 'SOCKET' and s.in_out == 'INPUT']
_m[_gi[1]] = 3.142  # 'Angle'
ob_fruit_wedge.location = (0.0, 0.0, 0.0)
ob_fruit_wedge.lineart.crease_threshold = 0.0
_m = ob_fruit_wedge.modifiers.new('Auto Smooth', 'NODES')
_m.node_group = ng_auto_smooth
_gi = [s.identifier for s in ng_auto_smooth.interface.items_tree if s.item_type == 'SOCKET' and s.in_out == 'INPUT']
_m[_gi[1]] = 1.571  # 'Angle'
ob_fruit_slice.location = (0.0, 0.0, 0.0)
ob_fruit_slice.lineart.crease_threshold = 0.0
_m = ob_fruit_slice.modifiers.new('Auto Smooth', 'NODES')
_m.node_group = ng_auto_smooth
_gi = [s.identifier for s in ng_auto_smooth.interface.items_tree if s.item_type == 'SOCKET' and s.in_out == 'INPUT']
_m[_gi[1]] = 1.571  # 'Angle'

# ---- collection membership
col_collection.objects.link(ob_fruit_half)
col_collection.objects.link(ob_fruit_whole)
col_collection.objects.link(ob_fruit_wedge)
col_collection.objects.link(ob_fruit_slice)

# ---- scene / render settings (as saved in the file)
scene.frame_start = 1; scene.frame_end = 250; scene.frame_set(1)
scene.render.engine = 'BLENDER_EEVEE_NEXT'
scene.cycles.use_denoising = False
scene.cycles.samples = 128
scene.cycles.sampling_pattern = 'TABULATED_SOBOL'
scene.cycles.use_adaptive_sampling = False
scene.cycles.use_light_tree = False
scene.view_settings.view_transform = 'Filmic'
bpy.context.view_layer.update()

# ---- added for rendering (the .blend has no active camera and no usable light): camera, sun
cam_auto = bpy.data.cameras.new('AutoCamera')
cam_auto.lens = 50.0
cam_auto.sensor_width = 36.0
cam_auto.clip_end = 1000.0
ob_auto_camera = bpy.data.objects.new('AutoCamera', cam_auto)
scene.collection.objects.link(ob_auto_camera)
ob_auto_camera.location = (3.20507, -3.84609, 2.56406)
ob_auto_camera.rotation_euler = (1.09748, -7.21219e-08, 0.694738)
scene.camera = ob_auto_camera
light_auto_sun = bpy.data.lights.new('AutoSun', 'SUN')
light_auto_sun.energy = 3.0
light_auto_sun.angle = 0.0523599
ob_auto_sun = bpy.data.objects.new('AutoSun', light_auto_sun)
scene.collection.objects.link(ob_auto_sun)
ob_auto_sun.rotation_euler = (0.872665, 0.174533, 0.523599)
bpy.context.view_layer.update()
